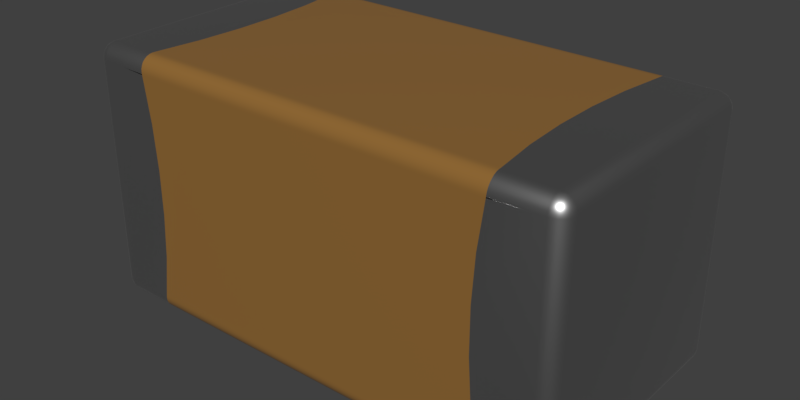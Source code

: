 # Source: MC1206X106K250CT.blend  (saved by Blender 2.90.8; exported with 4.5.12 LTS)
import bpy
from mathutils import Matrix  # noqa: F401  (used for matrix-valued properties, if any)

bpy.ops.wm.read_factory_settings(use_empty=True)
scene = bpy.context.scene
scene.name = 'Scene'

# ---- collections
col_collection_1 = bpy.data.collections.new('Collection 1'); scene.collection.children.link(col_collection_1)

# ---- materials (node trees are filled in below, after node groups)
mat_metal = bpy.data.materials.new('Metal')
mat_metal.alpha_threshold = 0.0
mat_metal.diffuse_color = (0.3587, 0.3587, 0.3587, 1.0)
mat_metal.specular_color = (0.2597, 0.2597, 0.2597)
mat_metal.roughness = 0.5
mat_metal.specular_intensity = 0.1643
mat_brown_ceramic = bpy.data.materials.new('Brown Ceramic')
mat_brown_ceramic.alpha_threshold = 0.0
mat_brown_ceramic.diffuse_color = (0.2961, 0.147, 0.0356, 1.0)
mat_brown_ceramic.specular_color = (0.18, 0.18, 0.18)
mat_brown_ceramic.roughness = 0.5
mat_brown_ceramic.specular_intensity = 0.3

# ---- node groups
ng_metallic = bpy.data.node_groups.new('Metallic', 'ShaderNodeTree')
_s = ng_metallic.interface.new_socket(name='BSDF', in_out='OUTPUT', socket_type='NodeSocketShader')
_s = ng_metallic.interface.new_socket(name='Base Color', in_out='INPUT', socket_type='NodeSocketColor')
_s.default_value = (0.5906, 0.5906, 0.5906, 1.0)
_N = ng_metallic.nodes; _L = ng_metallic.links
n0 = _N.new('ShaderNodeBsdfPrincipled'); n0.name = 'Principled BSDF'; n0.location = (0, 0)
n0.width = 150
n0.subsurface_method = 'BURLEY'
n0.inputs[1].default_value = 1.0
n0.inputs[2].default_value = 0.4
n0.inputs[3].default_value = 1.45
n0.inputs[9].default_value = (1.0, 1.0, 1.0)
n0.inputs[27].default_value = (0.0, 0.0, 0.0, 1.0)
n0.inputs[28].default_value = 1.0
n1 = _N.new('NodeGroupInput'); n1.name = 'Group Input'; n1.location = (-200, 0)
n2 = _N.new('NodeGroupOutput'); n2.name = 'Group Output'; n2.location = (200, 0)
_L.new(n0.outputs[0], n2.inputs[0])
_L.new(n1.outputs[0], n0.inputs[0])
n2.is_active_output = True
ng_ceramic = bpy.data.node_groups.new('Ceramic', 'ShaderNodeTree')
_s = ng_ceramic.interface.new_socket(name='Surface', in_out='OUTPUT', socket_type='NodeSocketShader')
_s = ng_ceramic.interface.new_socket(name='Base Color', in_out='INPUT', socket_type='NodeSocketColor')
_s.default_value = (1.0, 1.0, 1.0, 1.0)
_N = ng_ceramic.nodes; _L = ng_ceramic.links
n0 = _N.new('NodeGroupInput'); n0.name = 'Group Input'; n0.location = (-200, 0)
n1 = _N.new('ShaderNodeBsdfPrincipled'); n1.name = 'Princioked BSDF'; n1.location = (10, 49)
n1.width = 150
n1.subsurface_method = 'BURLEY'
n1.inputs[2].default_value = 0.2
n1.inputs[3].default_value = 1.45
n1.inputs[9].default_value = (1.0, 1.0, 1.0)
n1.inputs[27].default_value = (0.0, 0.0, 0.0, 1.0)
n1.inputs[28].default_value = 1.0
n2 = _N.new('NodeGroupOutput'); n2.name = 'Group Output'; n2.location = (244, 61)
_L.new(n1.outputs[0], n2.inputs[0])
_L.new(n0.outputs[0], n1.inputs[0])
n2.is_active_output = True

# ---- material node trees
mat_metal.use_nodes = True; mat_metal.node_tree.nodes.clear()
_N = mat_metal.node_tree.nodes; _L = mat_metal.node_tree.links
n0 = _N.new('ShaderNodeOutputMaterial'); n0.name = 'Material Output'; n0.location = (300, 300)
n1 = _N.new('ShaderNodeGroup'); n1.name = 'Metallic'; n1.location = (-10, 195)
n1.label = 'Metallic'
n1.node_tree = ng_metallic
n1.inputs[0].default_value = (0.5906, 0.5906, 0.5906, 1.0)
_L.new(n1.outputs[0], n0.inputs[0])
n0.is_active_output = True
mat_brown_ceramic.use_nodes = True; mat_brown_ceramic.node_tree.nodes.clear()
_N = mat_brown_ceramic.node_tree.nodes; _L = mat_brown_ceramic.node_tree.links
n0 = _N.new('ShaderNodeOutputMaterial'); n0.name = 'Material Output'; n0.location = (380, 200)
n1 = _N.new('ShaderNodeGroup'); n1.name = 'Group'; n1.location = (118, 108)
n1.node_tree = ng_ceramic
n1.inputs[0].default_value = (0.2961, 0.147, 0.0356, 1.0)
_L.new(n1.outputs[0], n0.inputs[0])
n0.is_active_output = True

# ---- world
world_world = bpy.data.worlds.new('World'); scene.world = world_world
world_world.color = (0.05088, 0.05088, 0.05088)
world_world.use_sun_shadow = False
world_world.sun_shadow_jitter_overblur = 0.0
world_world.cycles.sampling_method = 'MANUAL'

# ---- meshes
me_mc1206x106k250ct = bpy.data.meshes.new('MC1206X106K250CT')
me_mc1206x106k250ct.from_pydata([(1.246, -0.8727, 0.07884), (-1.244, -0.875, 0.1), (-1.246, -0.8727, 0.07884), (1.244, -0.875, 0.1), (1.247, -0.866, 0.05864), (-1.247, -0.866, 0.05864), (1.248, -0.8552, 0.04028), (-1.248, -0.8552, 0.04028), (1.248, -0.8407, 0.02462), (-1.248, -0.8407, 0.02462), (1.247, -0.8232, 0.0124), (-1.247, -0.8232, 0.0124), (1.246, -0.8036, 0.004167), (-1.246, -0.8036, 0.004167), (1.245, -0.7894, 0.001046), (-1.245, -0.7894, 0.001046), (1.244, -0.775, 4.657e-10), (-1.244, -0.775, 4.657e-10), (-1.575, -0.875, 0.1), (-1.575, -0.8716, 0.07412), (-1.575, -0.8616, 0.05), (-1.575, -0.8457, 0.02929), (-1.575, -0.825, 0.0134), (-1.575, -0.8009, 0.003407), (-1.575, -0.775, 4.657e-10), (1.575, -0.875, 0.1), (1.575, -0.8716, 0.07412), (1.575, -0.8616, 0.05), (1.575, -0.8457, 0.02929), (1.575, -0.825, 0.0134), (1.575, -0.8009, 0.003407), (1.575, -0.775, 4.657e-10), (1.242, -0.7578, 4.657e-10), (1.244, -0.7693, 4.657e-10), (1.243, -0.7635, 4.657e-10), (1.244, 0.7693, 4.657e-10), (1.243, 0.7635, 4.657e-10), (1.242, 0.7578, 4.657e-10), (1.244, 0.775, 4.657e-10), (-1.242, -0.7578, 4.657e-10), (-1.244, -0.7693, 4.657e-10), (-1.243, -0.7635, 4.657e-10), (1.199, -0.4562, 4.657e-10), (-1.199, -0.4562, 4.657e-10), (1.178, -0.1523, 4.657e-10), (-1.178, -0.1523, 4.657e-10), (1.178, 0.1523, 4.657e-10), (-1.178, 0.1523, 4.657e-10), (1.199, 0.4562, 4.657e-10), (-1.199, 0.4562, 4.657e-10), (-1.242, 0.7578, 4.657e-10), (-1.244, 0.7693, 4.657e-10), (-1.243, 0.7635, 4.657e-10), (-1.244, 0.775, 4.657e-10), (-1.244, -0.875, 1.65), (-1.244, -0.875, 1.644), (-1.242, -0.875, 1.633), (-1.243, -0.875, 1.639), (-1.242, -0.875, 0.1172), (-1.243, -0.875, 0.1115), (-1.244, -0.875, 0.1057), (1.243, -0.875, 1.639), (1.244, -0.875, 1.644), (1.242, -0.875, 1.633), (1.244, -0.875, 1.65), (-1.199, -0.875, 1.331), (1.199, -0.875, 1.331), (-1.178, -0.875, 1.027), (1.178, -0.875, 1.027), (-1.178, -0.875, 0.7227), (1.178, -0.875, 0.7227), (-1.199, -0.875, 0.4188), (1.199, -0.875, 0.4188), (1.242, -0.875, 0.1172), (1.243, -0.875, 0.1115), (1.244, -0.875, 0.1057), (-1.575, -0.875, 1.65), (-1.601, -0.8716, 0.1), (-1.672, -0.775, 0.07412), (-1.672, -0.8009, 0.1), (-1.675, -0.775, 0.1), (-1.593, -0.8656, 0.06173), (-1.625, -0.8616, 0.1), (-1.626, -0.8518, 0.06173), (-1.646, -0.8457, 0.1), (-1.652, -0.8263, 0.06173), (-1.662, -0.825, 0.1), (-1.602, -0.8403, 0.02929), (-1.666, -0.793, 0.06173), (-1.662, -0.775, 0.05), (-1.625, -0.825, 0.02929), (-1.59, -0.8104, 0.007612), (-1.64, -0.8021, 0.02929), (-1.646, -0.775, 0.02929), (-1.625, -0.775, 0.0134), (-1.61, -0.7896, 0.007612), (-1.601, -0.775, 0.003407), (-1.586, -0.7912, 0.001921), (-1.584, -0.7796, 0.0004815), (-1.575, 0.775, 4.657e-10), (1.575, 0.775, 4.657e-10), (1.672, -0.775, 0.07412), (1.675, -0.775, 0.1), (1.672, -0.8009, 0.1), (1.601, -0.8716, 0.1), (1.666, -0.793, 0.06173), (1.662, -0.825, 0.1), (1.662, -0.775, 0.05), (1.652, -0.8263, 0.06173), (1.646, -0.8457, 0.1), (1.626, -0.8518, 0.06173), (1.625, -0.8616, 0.1), (1.64, -0.8021, 0.02929), (1.646, -0.775, 0.02929), (1.625, -0.775, 0.0134), (1.593, -0.8656, 0.06173), (1.625, -0.825, 0.02929), (1.61, -0.7896, 0.007612), (1.601, -0.775, 0.003407), (1.602, -0.8403, 0.02929), (1.59, -0.8104, 0.007612), (1.586, -0.7912, 0.001921), (1.584, -0.7796, 0.0004815), (1.575, -0.875, 1.65), (-1.246, 0.8727, 0.07884), (1.244, 0.875, 0.1), (1.246, 0.8727, 0.07884), (-1.244, 0.875, 0.1), (-1.247, 0.866, 0.05865), (1.247, 0.866, 0.05864), (-1.248, 0.8552, 0.04028), (1.248, 0.8552, 0.04028), (-1.248, 0.8407, 0.02462), (1.248, 0.8407, 0.02462), (-1.247, 0.8232, 0.0124), (1.247, 0.8232, 0.0124), (-1.246, 0.8036, 0.004171), (1.246, 0.8036, 0.004167), (-1.245, 0.7894, 0.001047), (1.245, 0.7894, 0.001046), (-1.246, -0.8727, 1.671), (1.246, -0.8727, 1.671), (1.247, -0.866, 1.691), (-1.247, -0.866, 1.691), (1.248, -0.8552, 1.71), (-1.248, -0.8552, 1.71), (1.248, -0.8407, 1.725), (-1.248, -0.8407, 1.725), (-1.247, -0.8232, 1.738), (1.247, -0.8232, 1.738), (-1.246, -0.8036, 1.746), (1.246, -0.8036, 1.746), (-1.245, -0.7894, 1.749), (1.245, -0.7894, 1.749), (-1.244, -0.775, 1.75), (1.244, -0.775, 1.75), (-1.575, -0.8716, 1.676), (-1.575, -0.8616, 1.7), (-1.575, -0.8457, 1.721), (-1.575, -0.825, 1.737), (-1.575, -0.8009, 1.747), (-1.575, -0.775, 1.75), (-1.601, -0.8716, 1.65), (-1.625, -0.8616, 1.65), (-1.646, -0.8457, 1.65), (-1.662, -0.825, 1.65), (-1.672, -0.8009, 1.65), (-1.675, -0.775, 1.65), (-1.675, 0.775, 0.1), (-1.672, 0.775, 0.07412), (-1.662, 0.775, 0.05), (-1.646, 0.775, 0.02929), (-1.625, 0.775, 0.0134), (-1.601, 0.775, 0.003407), (-1.575, 0.875, 0.1), (-1.575, 0.8716, 0.07412), (-1.575, 0.8616, 0.05), (-1.575, 0.8457, 0.02929), (-1.575, 0.825, 0.0134), (-1.575, 0.8009, 0.003407), (1.575, 0.875, 0.1), (1.575, 0.8716, 0.07412), (1.575, 0.8616, 0.05), (1.575, 0.8457, 0.02929), (1.575, 0.825, 0.0134), (1.575, 0.8009, 0.003407), (1.601, 0.775, 0.003407), (1.625, 0.775, 0.0134), (1.646, 0.775, 0.02929), (1.662, 0.775, 0.05), (1.672, 0.775, 0.07412), (1.675, 0.775, 0.1), (1.601, -0.8716, 1.65), (1.625, -0.8616, 1.65), (1.646, -0.8457, 1.65), (1.662, -0.825, 1.65), (1.672, -0.8009, 1.65), (1.675, -0.775, 1.65), (1.575, -0.8716, 1.676), (1.575, -0.8616, 1.7), (1.575, -0.8457, 1.721), (1.575, -0.825, 1.737), (1.575, -0.8009, 1.747), (1.575, -0.775, 1.75), (-1.242, 0.875, 1.633), (-1.244, 0.875, 1.644), (-1.244, 0.875, 1.65), (-1.243, 0.875, 1.639), (-1.244, 0.875, 0.1057), (-1.243, 0.875, 0.1115), (-1.242, 0.875, 0.1172), (1.244, 0.875, 1.65), (1.242, 0.875, 1.633), (1.244, 0.875, 1.644), (1.243, 0.875, 1.639), (1.199, 0.875, 1.331), (-1.199, 0.875, 1.331), (1.178, 0.875, 1.027), (-1.178, 0.875, 1.027), (1.178, 0.875, 0.7227), (-1.178, 0.875, 0.7227), (1.199, 0.875, 0.4188), (-1.199, 0.875, 0.4188), (1.242, 0.875, 0.1172), (1.244, 0.875, 0.1057), (1.243, 0.875, 0.1115), (-1.242, -0.7578, 1.75), (-1.244, -0.7693, 1.75), (-1.243, -0.7635, 1.75), (-1.244, 0.7693, 1.75), (-1.243, 0.7635, 1.75), (-1.242, 0.7578, 1.75), (-1.244, 0.775, 1.75), (1.242, -0.7578, 1.75), (1.244, -0.7693, 1.75), (1.243, -0.7635, 1.75), (1.199, -0.4562, 1.75), (-1.199, -0.4562, 1.75), (1.178, -0.1523, 1.75), (-1.178, -0.1523, 1.75), (1.178, 0.1523, 1.75), (-1.178, 0.1523, 1.75), (1.199, 0.4562, 1.75), (-1.199, 0.4562, 1.75), (1.242, 0.7578, 1.75), (1.244, 0.7693, 1.75), (1.243, 0.7635, 1.75), (1.244, 0.775, 1.75), (-1.575, 0.775, 1.75), (-1.672, -0.775, 1.676), (-1.666, -0.793, 1.688), (-1.662, -0.775, 1.7), (-1.652, -0.8263, 1.688), (-1.626, -0.8518, 1.688), (-1.64, -0.8021, 1.721), (-1.646, -0.775, 1.721), (-1.625, -0.775, 1.737), (-1.593, -0.8656, 1.688), (-1.625, -0.825, 1.721), (-1.61, -0.7896, 1.742), (-1.601, -0.775, 1.747), (-1.602, -0.8403, 1.721), (-1.59, -0.8104, 1.742), (-1.586, -0.7912, 1.748), (-1.584, -0.7796, 1.75), (-1.675, 0.775, 1.65), (-1.672, 0.8009, 0.1), (-1.601, 0.8716, 0.1), (-1.666, 0.793, 0.06173), (-1.652, 0.8263, 0.06173), (-1.662, 0.825, 0.1), (-1.646, 0.8457, 0.1), (-1.626, 0.8518, 0.06173), (-1.625, 0.8616, 0.1), (-1.64, 0.8021, 0.02929), (-1.593, 0.8656, 0.06173), (-1.625, 0.825, 0.02929), (-1.61, 0.7896, 0.007612), (-1.602, 0.8403, 0.02929), (-1.59, 0.8104, 0.007612), (-1.591, 0.7858, 0.001921), (-1.58, 0.7836, 0.0004815), (-1.575, 0.875, 1.65), (1.575, 0.875, 1.65), (1.601, 0.8716, 0.1), (1.672, 0.8009, 0.1), (1.593, 0.8656, 0.06173), (1.625, 0.8616, 0.1), (1.626, 0.8518, 0.06173), (1.646, 0.8457, 0.1), (1.652, 0.8263, 0.06173), (1.662, 0.825, 0.1), (1.602, 0.8403, 0.02929), (1.666, 0.793, 0.06173), (1.625, 0.825, 0.02929), (1.59, 0.8104, 0.007612), (1.64, 0.8021, 0.02929), (1.61, 0.7896, 0.007612), (1.591, 0.7858, 0.001921), (1.58, 0.7836, 0.0004815), (1.675, 0.775, 1.65), (1.672, -0.775, 1.676), (1.593, -0.8656, 1.688), (1.626, -0.8518, 1.688), (1.652, -0.8263, 1.688), (1.602, -0.8403, 1.721), (1.666, -0.793, 1.688), (1.662, -0.775, 1.7), (1.625, -0.825, 1.721), (1.59, -0.8104, 1.742), (1.64, -0.8021, 1.721), (1.646, -0.775, 1.721), (1.625, -0.775, 1.737), (1.61, -0.7896, 1.742), (1.601, -0.775, 1.747), (1.586, -0.7912, 1.748), (1.584, -0.7796, 1.75), (1.575, 0.775, 1.75), (-1.246, 0.8727, 1.671), (1.246, 0.8727, 1.671), (-1.247, 0.866, 1.691), (1.247, 0.866, 1.691), (-1.248, 0.8552, 1.71), (1.248, 0.8552, 1.71), (-1.248, 0.8407, 1.725), (1.248, 0.8407, 1.725), (-1.247, 0.8232, 1.738), (1.247, 0.8232, 1.738), (-1.246, 0.8036, 1.746), (1.246, 0.8036, 1.746), (-1.245, 0.7894, 1.749), (1.245, 0.7894, 1.749), (-1.575, 0.8716, 1.676), (-1.575, 0.8616, 1.7), (-1.575, 0.8457, 1.721), (-1.575, 0.825, 1.737), (-1.575, 0.8009, 1.747), (-1.601, 0.775, 1.747), (-1.625, 0.775, 1.737), (-1.646, 0.775, 1.721), (-1.662, 0.775, 1.7), (-1.672, 0.775, 1.676), (-1.601, 0.8716, 1.65), (-1.625, 0.8616, 1.65), (-1.646, 0.8457, 1.65), (-1.662, 0.825, 1.65), (-1.672, 0.8009, 1.65), (1.575, 0.8716, 1.676), (1.575, 0.8616, 1.7), (1.575, 0.8457, 1.721), (1.575, 0.825, 1.737), (1.575, 0.8009, 1.747), (1.601, 0.8716, 1.65), (1.625, 0.8616, 1.65), (1.646, 0.8457, 1.65), (1.662, 0.825, 1.65), (1.672, 0.8009, 1.65), (1.672, 0.775, 1.676), (1.662, 0.775, 1.7), (1.646, 0.775, 1.721), (1.625, 0.775, 1.737), (1.601, 0.775, 1.747), (-1.593, 0.8656, 1.688), (-1.626, 0.8518, 1.688), (-1.652, 0.8263, 1.688), (-1.602, 0.8403, 1.721), (-1.666, 0.793, 1.688), (-1.625, 0.825, 1.721), (-1.59, 0.8104, 1.742), (-1.64, 0.8021, 1.721), (-1.61, 0.7896, 1.742), (-1.586, 0.7912, 1.748), (-1.584, 0.7796, 1.75), (1.666, 0.793, 1.688), (1.652, 0.8263, 1.688), (1.626, 0.8518, 1.688), (1.64, 0.8021, 1.721), (1.593, 0.8656, 1.688), (1.625, 0.825, 1.721), (1.61, 0.7896, 1.742), (1.602, 0.8403, 1.721), (1.59, 0.8104, 1.742), (1.586, 0.7912, 1.748), (1.584, 0.7796, 1.75)], [], [(124, 127, 125, 126), (321, 319, 318, 320), (130, 128, 129, 131), (147, 145, 144, 146), (148, 147, 146, 149), (136, 134, 135, 137), (331, 329, 328, 330), (53, 138, 139, 38), (282, 332, 318, 206), (176, 175, 124, 128), (349, 348, 323, 325), (7, 5, 20), (326, 324, 334, 335), (137, 135, 184, 185), (161, 160, 150, 152), (17, 15, 24), (152, 150, 151, 153), (129, 126, 181, 182), (27, 4, 6), (133, 131, 182, 183), (350, 349, 325, 327), (179, 178, 134, 136), (153, 151, 202, 203), (31, 14, 16), (32, 33, 16), (32, 34, 33), (35, 36, 37), (38, 35, 37), (39, 17, 40), (39, 40, 41), (222, 221, 223, 210), (37, 50, 53, 38), (216, 215, 217, 218), (311, 307, 358, 359), (241, 240, 242, 243), (243, 242, 244, 231), (51, 50, 52), (212, 204, 206, 211), (53, 50, 51), (54, 55, 56), (55, 57, 56), (58, 59, 60), (58, 60, 1), (61, 62, 63), (62, 64, 63), (72, 71, 58, 73), (50, 37, 48, 49), (220, 219, 221, 222), (118, 31, 100, 186), (45, 44, 42, 43), (43, 42, 32, 39), (74, 73, 75), (233, 226, 154, 155), (75, 73, 3), (54, 76, 55), (55, 76, 57), (57, 76, 56), (56, 76, 65), (65, 76, 67), (69, 67, 18), (67, 76, 18), (69, 18, 71), (71, 18, 58), (58, 18, 59), (59, 18, 60), (60, 18, 1), (362, 332, 282, 342), (92, 88, 89, 93), (81, 20, 19), (275, 272, 273, 267), (272, 269, 271, 273), (85, 84, 86), (252, 250, 166, 165), (87, 22, 21), (119, 115, 27, 28), (261, 258, 253, 257), (88, 78, 89), (380, 378, 374, 375), (91, 23, 22), (292, 294, 295, 184), (92, 93, 94), (296, 293, 189, 188), (92, 85, 88), (95, 94, 96), (95, 92, 94), (120, 117, 112, 116), (97, 24, 23), (97, 23, 91), (97, 91, 95), (98, 96, 24), (98, 24, 97), (117, 121, 122, 118), (24, 40, 17), (24, 41, 40), (24, 39, 41), (24, 43, 39), (45, 43, 24), (47, 45, 24), (99, 52, 50), (99, 51, 52), (99, 53, 51), (99, 49, 47), (99, 50, 49), (99, 47, 24), (33, 31, 16), (34, 31, 33), (32, 31, 34), (42, 31, 32), (44, 31, 42), (100, 44, 46), (100, 31, 44), (48, 100, 46), (37, 100, 48), (36, 100, 37), (35, 100, 36), (38, 100, 35), (302, 198, 123, 192), (377, 352, 283, 347), (293, 290, 291, 285), (105, 107, 101), (108, 106, 109), (253, 252, 164, 163), (377, 375, 353, 352), (170, 268, 274, 171), (112, 114, 113), (112, 105, 108), (115, 26, 27), (367, 365, 362, 363), (117, 118, 114), (117, 114, 112), (306, 196, 197, 301), (119, 28, 29), (278, 275, 176, 177), (378, 376, 373, 374), (120, 29, 30), (87, 90, 91, 22), (121, 30, 31), (121, 120, 30), (121, 117, 120), (122, 31, 118), (122, 121, 31), (281, 280, 279, 179), (61, 63, 123), (62, 61, 123), (64, 62, 123), (63, 66, 123), (123, 66, 68), (75, 3, 25), (74, 75, 25), (73, 74, 25), (72, 73, 25), (70, 72, 25), (68, 70, 25), (123, 68, 25), (247, 331, 330, 232), (156, 76, 54, 140), (178, 177, 132, 134), (327, 325, 324, 326), (160, 159, 148, 150), (4, 0, 2, 5), (49, 48, 46, 47), (142, 141, 198, 199), (319, 211, 206, 318), (128, 124, 126, 129), (323, 321, 320, 322), (132, 130, 131, 133), (134, 132, 133, 135), (12, 10, 11, 13), (14, 12, 13, 15), (16, 14, 15, 17), (18, 19, 2, 1), (5, 2, 19, 20), (157, 143, 145), (324, 322, 333, 334), (149, 146, 200, 201), (351, 350, 327, 329), (330, 328, 336, 248), (161, 152, 154), (312, 311, 359, 360), (174, 267, 342, 282), (287, 284, 352, 353), (101, 107, 189, 190), (102, 101, 190, 191), (291, 289, 354, 355), (196, 195, 106, 103), (197, 102, 191, 300), (68, 67, 69, 70), (80, 167, 265, 168), (255, 256, 338, 339), (167, 249, 341, 265), (180, 181, 126, 125), (288, 286, 284, 287), (176, 128, 130), (146, 144, 199, 200), (135, 133, 183, 184), (145, 143, 142, 144), (64, 141, 140, 54), (99, 138, 53), (26, 25, 3, 0), (320, 318, 332, 333), (139, 137, 185, 100), (131, 129, 182), (29, 28, 8, 10), (30, 29, 10, 12), (31, 30, 12, 14), (38, 139, 100), (256, 260, 337, 338), (345, 344, 271, 270), (197, 196, 103, 102), (191, 285, 356, 300), (284, 180, 283, 352), (251, 255, 339, 340), (301, 197, 300, 357), (93, 89, 170, 171), (94, 93, 171, 172), (114, 118, 186, 187), (346, 345, 270, 266), (289, 287, 353, 354), (175, 174, 127, 124), (348, 347, 319, 321), (158, 157, 145, 147), (144, 142, 199), (329, 327, 326, 328), (328, 326, 335, 336), (15, 13, 23, 24), (155, 153, 203), (204, 205, 206), (204, 207, 205), (208, 209, 210), (127, 208, 210), (54, 56, 63, 64), (212, 213, 214), (212, 211, 213), (226, 233, 236, 237), (177, 176, 130, 132), (344, 343, 273, 271), (237, 236, 238, 239), (204, 212, 215, 216), (224, 223, 225), (73, 58, 1, 3), (125, 223, 224), (226, 227, 154), (226, 228, 227), (229, 230, 231), (232, 229, 231), (231, 244, 247, 232), (233, 155, 234), (233, 234, 235), (63, 56, 65, 66), (70, 69, 71, 72), (82, 77, 162, 163), (66, 65, 67, 68), (98, 97, 95, 96), (245, 244, 246), (39, 32, 16, 17), (247, 244, 245), (227, 161, 154), (228, 161, 227), (226, 161, 228), (237, 161, 226), (239, 161, 237), (241, 161, 239), (248, 161, 241), (243, 248, 241), (231, 248, 243), (230, 248, 231), (229, 248, 230), (232, 248, 229), (366, 346, 265, 341), (268, 169, 168, 266), (250, 251, 249), (366, 364, 345, 346), (252, 165, 164), (364, 363, 343, 344), (358, 373, 376, 359), (254, 256, 255), (254, 250, 252), (306, 304, 195, 196), (257, 156, 157), (296, 294, 288, 290), (259, 260, 256), (369, 338, 370, 367), (261, 158, 159), (381, 378, 380, 350), (110, 115, 119, 116), (262, 159, 160), (313, 309, 305, 308), (262, 261, 159), (263, 160, 161), (263, 259, 262), (263, 262, 160), (264, 161, 260), (372, 371, 370, 337), (264, 263, 161), (307, 301, 357, 358), (250, 249, 167, 166), (81, 19, 18, 77), (268, 170, 169), (88, 85, 86, 79), (269, 270, 271), (110, 108, 109, 111), (108, 105, 103, 106), (274, 172, 171), (182, 286, 292, 183), (275, 175, 176), (92, 90, 83, 85), (277, 173, 172), (290, 288, 287, 289), (278, 177, 178), (251, 250, 254, 255), (278, 272, 275), (279, 178, 179), (90, 92, 95, 91), (279, 278, 178), (280, 99, 173), (280, 173, 277), (280, 277, 279), (281, 179, 99), (259, 263, 264, 260), (281, 99, 280), (205, 282, 206), (207, 282, 205), (204, 282, 207), (216, 282, 204), (218, 282, 216), (174, 218, 220), (174, 282, 218), (222, 174, 220), (210, 174, 222), (209, 174, 210), (208, 174, 209), (127, 174, 208), (283, 215, 212), (283, 212, 214), (283, 214, 213), (283, 213, 211), (217, 215, 283), (180, 125, 224), (180, 224, 225), (180, 225, 223), (180, 223, 221), (180, 221, 219), (180, 219, 217), (180, 217, 283), (115, 104, 25, 26), (105, 101, 102, 103), (286, 182, 181), (115, 110, 111, 104), (85, 83, 82, 84), (290, 289, 291), (363, 362, 342, 343), (292, 184, 183), (20, 81, 87, 21), (90, 87, 81, 83), (293, 190, 189), (310, 308, 303, 304), (295, 185, 184), (310, 312, 313, 308), (296, 188, 187), (107, 105, 112, 113), (296, 290, 293), (297, 187, 186), (297, 296, 187), (381, 379, 376, 378), (298, 186, 100), (298, 297, 186), (298, 295, 297), (299, 100, 185), (297, 295, 294, 296), (299, 298, 100), (193, 192, 104, 111), (286, 181, 180, 284), (373, 357, 300, 356), (302, 199, 198), (83, 81, 77, 82), (369, 367, 363, 364), (304, 194, 195), (374, 373, 356, 355), (305, 201, 200), (380, 377, 348, 349), (294, 292, 286, 288), (306, 301, 307), (278, 276, 269, 272), (309, 202, 201), (309, 201, 305), (370, 368, 365, 367), (310, 311, 312), (369, 366, 340, 339), (310, 304, 306), (313, 312, 314), (259, 256, 254, 258), (315, 203, 202), (315, 202, 309), (315, 309, 313), (316, 314, 203), (379, 382, 383, 361), (316, 203, 315), (203, 234, 155), (203, 235, 234), (203, 233, 235), (203, 236, 233), (238, 236, 203), (317, 246, 244), (317, 245, 246), (317, 247, 245), (317, 240, 238), (317, 242, 240), (317, 244, 242), (317, 238, 203), (0, 3, 1, 2), (143, 140, 141, 142), (6, 4, 5, 7), (8, 6, 7, 9), (10, 8, 9, 11), (150, 148, 149, 151), (138, 136, 137, 139), (154, 152, 153, 155), (347, 283, 211, 319), (157, 156, 140, 143), (9, 7, 20, 21), (322, 320, 333), (159, 158, 147, 148), (13, 11, 22, 23), (317, 351, 329, 331), (232, 330, 248), (80, 79, 166, 167), (218, 217, 219, 220), (249, 251, 340, 341), (343, 342, 267, 273), (24, 96, 173, 99), (47, 46, 44, 45), (285, 291, 355, 356), (96, 94, 172, 173), (194, 193, 111, 109), (239, 238, 240, 241), (77, 18, 76, 162), (79, 86, 165, 166), (123, 198, 141, 64), (27, 26, 0, 4), (348, 321, 323), (28, 27, 6, 8), (11, 9, 21, 22), (151, 149, 201, 202), (99, 179, 136, 138), (317, 331, 247), (325, 323, 322, 324), (25, 104, 192, 123), (86, 84, 164, 165), (107, 113, 188, 189), (195, 194, 109, 106), (260, 161, 248, 337), (314, 312, 360, 361), (168, 169, 78, 80), (84, 82, 163, 164), (265, 346, 266, 168), (89, 78, 169, 170), (113, 114, 187, 188), (257, 162, 76, 156), (88, 79, 80, 78), (362, 333, 332), (257, 253, 163, 162), (375, 374, 354, 353), (364, 344, 345), (365, 335, 334), (261, 257, 157, 158), (308, 305, 302, 303), (210, 223, 125, 127), (366, 341, 340), (252, 253, 258, 254), (368, 336, 335), (368, 335, 365), (276, 278, 279, 277), (369, 339, 338), (199, 302, 305, 200), (369, 364, 366), (370, 338, 337), (274, 276, 277, 172), (371, 248, 336), (371, 336, 368), (371, 368, 370), (372, 337, 248), (372, 248, 371), (316, 315, 313, 314), (293, 285, 191, 190), (275, 267, 174, 175), (269, 268, 266, 270), (373, 358, 357), (374, 355, 354), (304, 303, 193, 194), (303, 302, 192, 193), (376, 360, 359), (310, 306, 307, 311), (276, 274, 268, 269), (377, 347, 348), (108, 110, 116, 112), (379, 361, 360), (379, 360, 376), (258, 261, 262, 259), (380, 349, 350), (333, 362, 365, 334), (380, 375, 377), (381, 350, 351), (120, 116, 119, 29), (382, 351, 317), (382, 381, 351), (382, 379, 381), (383, 317, 361), (295, 298, 299, 185), (383, 382, 317), (203, 314, 361, 317)])
me_mc1206x106k250ct.polygons.foreach_set('use_smooth', [True] * 510)
me_mc1206x106k250ct.polygons.foreach_set('material_index', [1, 1, 1, 1, 1, 1, 1, 1, 0, 0, 0, 0, 0, 0, 0, 0, 1, 0, 0, 0, 0, 0, 0, 0, 0, 0, 0, 0, 0, 0, 1, 1, 1, 0, 1, 1, 0, 1, 0, 0, 0, 0, 0, 0, 0, 1, 1, 1, 0, 1, 1, 0, 1, 0, 0, 0, 0, 0, 0, 0, 0, 0, 0, 0, 0, 0, 0, 0, 0, 0, 0, 0, 0, 0, 0, 0, 0, 0, 0, 0, 0, 0, 0, 0, 0, 0, 0, 0, 0, 0, 0, 0, 0, 0, 0, 0, 0, 0, 0, 0, 0, 0, 0, 0, 0, 0, 0, 0, 0, 0, 0, 0, 0, 0, 0, 0, 0, 0, 0, 0, 0, 0, 0, 0, 0, 0, 0, 0, 0, 0, 0, 0, 0, 0, 0, 0, 0, 0, 0, 0, 0, 0, 0, 0, 0, 0, 0, 0, 0, 0, 0, 0, 0, 0, 1, 0, 0, 1, 0, 1, 1, 0, 1, 1, 1, 1, 1, 1, 1, 1, 0, 0, 0, 0, 0, 0, 0, 0, 0, 0, 0, 0, 0, 0, 0, 0, 1, 0, 0, 0, 0, 0, 0, 0, 0, 1, 1, 0, 0, 0, 0, 0, 0, 0, 0, 0, 0, 0, 0, 0, 0, 0, 0, 0, 0, 0, 0, 0, 0, 0, 0, 0, 1, 0, 0, 0, 0, 0, 0, 0, 1, 0, 0, 1, 0, 0, 1, 1, 0, 1, 0, 0, 0, 0, 0, 1, 0, 0, 1, 1, 0, 1, 0, 0, 1, 0, 0, 0, 0, 0, 0, 0, 0, 0, 0, 0, 0, 0, 0, 0, 0, 0, 0, 0, 0, 0, 0, 0, 0, 0, 0, 0, 0, 0, 0, 0, 0, 0, 0, 0, 0, 0, 0, 0, 0, 0, 0, 0, 0, 0, 0, 0, 0, 0, 0, 0, 0, 0, 0, 0, 0, 0, 0, 0, 0, 0, 0, 0, 0, 0, 0, 0, 0, 0, 0, 0, 0, 0, 0, 0, 0, 0, 0, 0, 0, 0, 0, 0, 0, 0, 0, 0, 0, 0, 0, 0, 0, 0, 0, 0, 0, 0, 0, 0, 0, 0, 0, 0, 0, 0, 0, 0, 0, 0, 0, 0, 0, 0, 0, 0, 0, 0, 0, 0, 0, 0, 0, 0, 0, 0, 0, 0, 0, 0, 0, 0, 0, 0, 0, 0, 0, 0, 0, 0, 0, 0, 0, 0, 0, 0, 0, 0, 0, 0, 0, 0, 0, 0, 0, 1, 1, 1, 1, 1, 1, 1, 1, 0, 0, 0, 0, 0, 0, 0, 0, 0, 1, 0, 0, 0, 1, 0, 0, 0, 1, 0, 0, 0, 0, 0, 0, 0, 0, 0, 0, 1, 0, 0, 0, 0, 0, 0, 0, 0, 0, 0, 0, 0, 0, 0, 0, 0, 0, 0, 0, 0, 1, 0, 0, 0, 0, 0, 0, 0, 0, 0, 0, 0, 0, 0, 0, 0, 0, 0, 0, 0, 0, 0, 0, 0, 0, 0, 0, 0, 0, 0, 0, 0, 0, 0, 0, 0, 0, 0, 0, 0, 0, 0, 0, 0])
me_mc1206x106k250ct.materials.append(mat_metal)
me_mc1206x106k250ct.materials.append(mat_brown_ceramic)
me_mc1206x106k250ct.use_remesh_preserve_volume = False
me_mc1206x106k250ct.use_remesh_preserve_attributes = False
me_mc1206x106k250ct.use_mirror_vertex_groups = False
me_mc1206x106k250ct.update()

# ---- objects
ob_mc1206x106k250ct = bpy.data.objects.new('MC1206X106K250CT', me_mc1206x106k250ct)

# ---- transforms, parenting, visibility, modifiers, constraints
ob_mc1206x106k250ct.location = (0.0, 0.0, 0.0)
ob_mc1206x106k250ct.lineart.crease_threshold = 0.0

# ---- collection membership
col_collection_1.objects.link(ob_mc1206x106k250ct)

# ---- scene / render settings (as saved in the file)
scene.frame_start = 1; scene.frame_end = 250; scene.frame_set(0)
scene.render.engine = 'CYCLES'
scene.render.resolution_x = 4000
scene.render.resolution_y = 2000
scene.render.dither_intensity = 0.0
scene.cycles.use_denoising = False
scene.cycles.samples = 128
scene.cycles.sampling_pattern = 'TABULATED_SOBOL'
scene.cycles.light_sampling_threshold = 0.0
scene.cycles.use_adaptive_sampling = False
scene.cycles.use_light_tree = False
scene.cycles.blur_glossy = 0.0
scene.cycles.sample_clamp_indirect = 0.0
scene.view_settings.view_transform = 'Standard'
bpy.context.view_layer.update()

# ---- added for rendering (the .blend has no active camera and no usable light): camera, sun
cam_auto = bpy.data.cameras.new('AutoCamera')
cam_auto.lens = 50.0
cam_auto.sensor_width = 36.0
cam_auto.clip_end = 1000.0
ob_auto_camera = bpy.data.objects.new('AutoCamera', cam_auto)
scene.collection.objects.link(ob_auto_camera)
ob_auto_camera.location = (3.85359, -4.62431, 3.95787)
ob_auto_camera.rotation_euler = (1.09748, -7.21219e-08, 0.694738)
scene.camera = ob_auto_camera
light_auto_sun = bpy.data.lights.new('AutoSun', 'SUN')
light_auto_sun.energy = 3.0
light_auto_sun.angle = 0.0523599
ob_auto_sun = bpy.data.objects.new('AutoSun', light_auto_sun)
scene.collection.objects.link(ob_auto_sun)
ob_auto_sun.rotation_euler = (0.872665, 0.174533, 0.523599)
bpy.context.view_layer.update()
